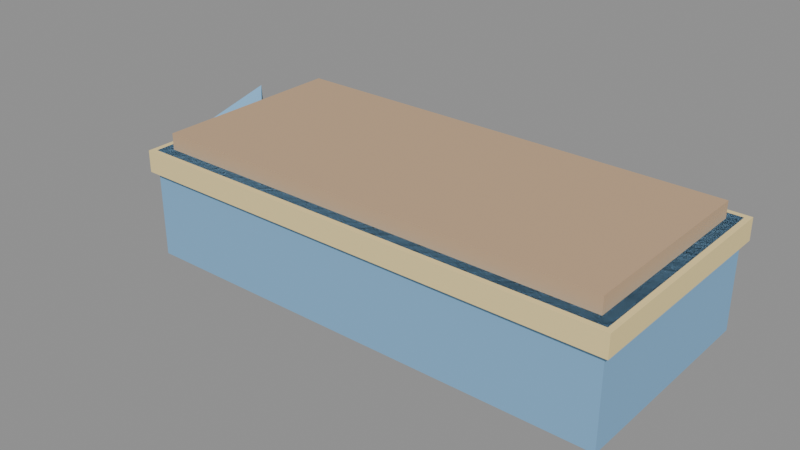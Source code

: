 # Source: toy_boat_hull.blend  (saved by Blender 5.2.45; exported with 4.5.12 LTS)
import bpy
from mathutils import Matrix  # noqa: F401  (used for matrix-valued properties, if any)

bpy.ops.wm.read_factory_settings(use_empty=True)
scene = bpy.context.scene
scene.name = 'Scene'

# ---- collections
col_toy_boat_hull = bpy.data.collections.new('toy_boat_hull'); scene.collection.children.link(col_toy_boat_hull)

# ---- materials (node trees are filled in below, after node groups)
mat_gift_a = bpy.data.materials.new('gift_a')
mat_gift_a.diffuse_color = (0.22, 0.45, 0.7, 1.0)
mat_ink = bpy.data.materials.new('ink')
mat_ink.diffuse_color = (0.13, 0.16, 0.2, 1.0)
mat_plank_a = bpy.data.materials.new('plank_a')
mat_plank_a.diffuse_color = (0.56, 0.38, 0.23, 1.0)
mat_gold = bpy.data.materials.new('gold')
mat_gold.diffuse_color = (0.91, 0.73, 0.34, 1.0)

# ---- material node trees
mat_gift_a.use_nodes = True; mat_gift_a.node_tree.nodes.clear()
_N = mat_gift_a.node_tree.nodes; _L = mat_gift_a.node_tree.links
n0 = _N.new('ShaderNodeBsdfPrincipled'); n0.name = 'Principled BSDF'; n0.location = (-200, 100)
n0.inputs[0].default_value = (0.22, 0.45, 0.7, 1.0)
n0.inputs[2].default_value = 0.9
n0.inputs[10].default_value = 0.005
n1 = _N.new('ShaderNodeOutputMaterial'); n1.name = 'Material Output'; n1.location = (200, 100)
_L.new(n0.outputs[0], n1.inputs[0])
n1.is_active_output = True
mat_ink.use_nodes = True; mat_ink.node_tree.nodes.clear()
_N = mat_ink.node_tree.nodes; _L = mat_ink.node_tree.links
n0 = _N.new('ShaderNodeBsdfPrincipled'); n0.name = 'Principled BSDF'; n0.location = (-200, 100)
n0.inputs[0].default_value = (0.13, 0.16, 0.2, 1.0)
n0.inputs[2].default_value = 0.9
n0.inputs[10].default_value = 0.005
n1 = _N.new('ShaderNodeOutputMaterial'); n1.name = 'Material Output'; n1.location = (200, 100)
_L.new(n0.outputs[0], n1.inputs[0])
n1.is_active_output = True
mat_plank_a.use_nodes = True; mat_plank_a.node_tree.nodes.clear()
_N = mat_plank_a.node_tree.nodes; _L = mat_plank_a.node_tree.links
n0 = _N.new('ShaderNodeBsdfPrincipled'); n0.name = 'Principled BSDF'; n0.location = (-200, 100)
n0.inputs[0].default_value = (0.56, 0.38, 0.23, 1.0)
n0.inputs[2].default_value = 0.9
n0.inputs[10].default_value = 0.005
n1 = _N.new('ShaderNodeOutputMaterial'); n1.name = 'Material Output'; n1.location = (200, 100)
_L.new(n0.outputs[0], n1.inputs[0])
n1.is_active_output = True
mat_gold.use_nodes = True; mat_gold.node_tree.nodes.clear()
_N = mat_gold.node_tree.nodes; _L = mat_gold.node_tree.links
n0 = _N.new('ShaderNodeBsdfPrincipled'); n0.name = 'Principled BSDF'; n0.location = (-200, 100)
n0.inputs[0].default_value = (0.91, 0.73, 0.34, 1.0)
n0.inputs[2].default_value = 0.9
n0.inputs[10].default_value = 0.005
n1 = _N.new('ShaderNodeOutputMaterial'); n1.name = 'Material Output'; n1.location = (200, 100)
_L.new(n0.outputs[0], n1.inputs[0])
n1.is_active_output = True

# ---- meshes
me_cube = bpy.data.meshes.new('Cube')
me_cube.from_pydata([(-0.22, -0.1, -0.05), (-0.22, -0.1, 0.05), (-0.22, 0.1, -0.05), (-0.22, 0.1, 0.05), (0.22, -0.1, -0.05), (0.22, -0.1, 0.05), (0.22, 0.1, -0.05), (0.22, 0.1, 0.05)], [], [(0, 1, 3, 2), (2, 3, 7, 6), (6, 7, 5, 4), (4, 5, 1, 0), (2, 6, 4, 0), (7, 3, 1, 5)])
_uv = me_cube.uv_layers.new(name='UVMap')
_uv.uv.foreach_set('vector', [0.375, 0.0, 0.625, 0.0, 0.625, 0.25, 0.375, 0.25, 0.375, 0.25, 0.625, 0.25, 0.625, 0.5, 0.375, 0.5, 0.375, 0.5, 0.625, 0.5, 0.625, 0.75, 0.375, 0.75, 0.375, 0.75, 0.625, 0.75, 0.625, 1.0, 0.375, 1.0, 0.125, 0.5, 0.375, 0.5, 0.375, 0.75, 0.125, 0.75, 0.625, 0.5, 0.875, 0.5, 0.875, 0.75, 0.625, 0.75])
me_cube.materials.append(mat_gift_a)
me_cube.update()
me_cube_001 = bpy.data.meshes.new('Cube.001')
me_cube_001.from_pydata([(-0.18, -0.04, -0.015), (-0.18, -0.04, 0.015), (-0.18, 0.04, -0.015), (-0.18, 0.04, 0.015), (0.18, -0.04, -0.015), (0.18, -0.04, 0.015), (0.18, 0.04, -0.015), (0.18, 0.04, 0.015)], [], [(0, 1, 3, 2), (2, 3, 7, 6), (6, 7, 5, 4), (4, 5, 1, 0), (2, 6, 4, 0), (7, 3, 1, 5)])
_uv = me_cube_001.uv_layers.new(name='UVMap')
_uv.uv.foreach_set('vector', [0.375, 0.0, 0.625, 0.0, 0.625, 0.25, 0.375, 0.25, 0.375, 0.25, 0.625, 0.25, 0.625, 0.5, 0.375, 0.5, 0.375, 0.5, 0.625, 0.5, 0.625, 0.75, 0.375, 0.75, 0.375, 0.75, 0.625, 0.75, 0.625, 1.0, 0.375, 1.0, 0.125, 0.5, 0.375, 0.5, 0.375, 0.75, 0.125, 0.75, 0.625, 0.5, 0.875, 0.5, 0.875, 0.75, 0.625, 0.75])
me_cube_001.materials.append(mat_ink)
me_cube_001.update()
me_cone = bpy.data.meshes.new('Cone')
me_cone.from_pydata([(-0.01061, 0.07425, 1.967e-09), (0.03182, 0.03182, 0.06), (0.07425, -0.01061, 1.967e-09), (0.03182, 0.03182, -0.06), (-0.03182, -0.03182, -1.967e-09)], [], [(0, 4, 1), (1, 4, 2), (0, 1, 2, 3), (2, 4, 3), (3, 4, 0)])
_uv = me_cone.uv_layers.new(name='UVMap')
_uv.uv.foreach_set('vector', [0.25, 0.49, 0.25, 0.25, 0.49, 0.25, 0.49, 0.25, 0.25, 0.25, 0.25, 0.01, 0.75, 0.49, 0.99, 0.25, 0.75, 0.01, 0.51, 0.25, 0.25, 0.01, 0.25, 0.25, 0.01, 0.25, 0.01, 0.25, 0.25, 0.25, 0.25, 0.49])
me_cone.materials.append(mat_gift_a)
me_cone.update()
me_cube_002 = bpy.data.meshes.new('Cube.002')
me_cube_002.from_pydata([(-0.21, -0.09, -0.0075), (-0.21, -0.09, 0.0075), (-0.21, 0.09, -0.0075), (-0.21, 0.09, 0.0075), (0.21, -0.09, -0.0075), (0.21, -0.09, 0.0075), (0.21, 0.09, -0.0075), (0.21, 0.09, 0.0075)], [], [(0, 1, 3, 2), (2, 3, 7, 6), (6, 7, 5, 4), (4, 5, 1, 0), (2, 6, 4, 0), (7, 3, 1, 5)])
_uv = me_cube_002.uv_layers.new(name='UVMap')
_uv.uv.foreach_set('vector', [0.375, 0.0, 0.625, 0.0, 0.625, 0.25, 0.375, 0.25, 0.375, 0.25, 0.625, 0.25, 0.625, 0.5, 0.375, 0.5, 0.375, 0.5, 0.625, 0.5, 0.625, 0.75, 0.375, 0.75, 0.375, 0.75, 0.625, 0.75, 0.625, 1.0, 0.375, 1.0, 0.125, 0.5, 0.375, 0.5, 0.375, 0.75, 0.125, 0.75, 0.625, 0.5, 0.875, 0.5, 0.875, 0.75, 0.625, 0.75])
me_cube_002.materials.append(mat_plank_a)
me_cube_002.update()
me_cube_003 = bpy.data.meshes.new('Cube.003')
me_cube_003.from_pydata([(-0.225, -0.105, -0.01), (-0.225, -0.105, 0.01), (-0.225, 0.105, -0.01), (-0.225, 0.105, 0.01), (0.225, -0.105, -0.01), (0.225, -0.105, 0.01), (0.225, 0.105, -0.01), (0.225, 0.105, 0.01)], [], [(0, 1, 3, 2), (2, 3, 7, 6), (6, 7, 5, 4), (4, 5, 1, 0), (2, 6, 4, 0), (7, 3, 1, 5)])
_uv = me_cube_003.uv_layers.new(name='UVMap')
_uv.uv.foreach_set('vector', [0.375, 0.0, 0.625, 0.0, 0.625, 0.25, 0.375, 0.25, 0.375, 0.25, 0.625, 0.25, 0.625, 0.5, 0.375, 0.5, 0.375, 0.5, 0.625, 0.5, 0.625, 0.75, 0.375, 0.75, 0.375, 0.75, 0.625, 0.75, 0.625, 1.0, 0.375, 1.0, 0.125, 0.5, 0.375, 0.5, 0.375, 0.75, 0.125, 0.75, 0.625, 0.5, 0.875, 0.5, 0.875, 0.75, 0.625, 0.75])
me_cube_003.materials.append(mat_gold)
me_cube_003.update()

# ---- objects
ob_hull = bpy.data.objects.new('Hull', me_cube)
ob_keel = bpy.data.objects.new('Keel', me_cube_001)
ob_bow = bpy.data.objects.new('Bow', me_cone)
ob_deck = bpy.data.objects.new('Deck', me_cube_002)
ob_rail = bpy.data.objects.new('Rail', me_cube_003)

# ---- transforms, parenting, visibility, modifiers, constraints
ob_hull.location = (0.0, 0.0, 0.07)
ob_keel.location = (0.0, 0.0, 0.015)
ob_bow.location = (-0.26, 0.0, 0.08)
ob_deck.location = (0.0, 0.0, 0.1275)
ob_rail.location = (0.0, 0.0, 0.11)

# ---- collection membership
col_toy_boat_hull.objects.link(ob_hull)
col_toy_boat_hull.objects.link(ob_keel)
col_toy_boat_hull.objects.link(ob_bow)
col_toy_boat_hull.objects.link(ob_deck)
col_toy_boat_hull.objects.link(ob_rail)

# ---- scene / render settings (as saved in the file)
scene.frame_start = 1; scene.frame_end = 250; scene.frame_set(1)
scene.render.engine = 'BLENDER_EEVEE_NEXT'
scene.render.bake_bias = 0.0
scene.render.bake_samples = 0
scene.render.compositor_device = 'GPU'
scene.eevee.use_volume_custom_range = False
scene.eevee.fast_gi_thickness_near = 0.1
scene.eevee.fast_gi_thickness_far = 0.0
scene.eevee.ray_tracing_options.screen_trace_thickness = 0.1
bpy.context.view_layer.update()

# ---- added for rendering (the .blend has no active camera and no usable light): camera, sun + grey world if the file has none
cam_auto = bpy.data.cameras.new('AutoCamera')
cam_auto.lens = 50.0
cam_auto.sensor_width = 36.0
cam_auto.clip_end = 1000.0
ob_auto_camera = bpy.data.objects.new('AutoCamera', cam_auto)
scene.collection.objects.link(ob_auto_camera)
ob_auto_camera.location = (0.498737, -0.638577, 0.495718)
ob_auto_camera.rotation_euler = (1.09748, -7.21219e-08, 0.694738)
scene.camera = ob_auto_camera
light_auto_sun = bpy.data.lights.new('AutoSun', 'SUN')
light_auto_sun.energy = 3.0
light_auto_sun.angle = 0.0523599
ob_auto_sun = bpy.data.objects.new('AutoSun', light_auto_sun)
scene.collection.objects.link(ob_auto_sun)
ob_auto_sun.rotation_euler = (0.872665, 0.174533, 0.523599)
if scene.world is None:
    world_auto = bpy.data.worlds.new('AutoWorld')
    world_auto.color = (0.3, 0.3, 0.3)
    scene.world = world_auto
bpy.context.view_layer.update()
